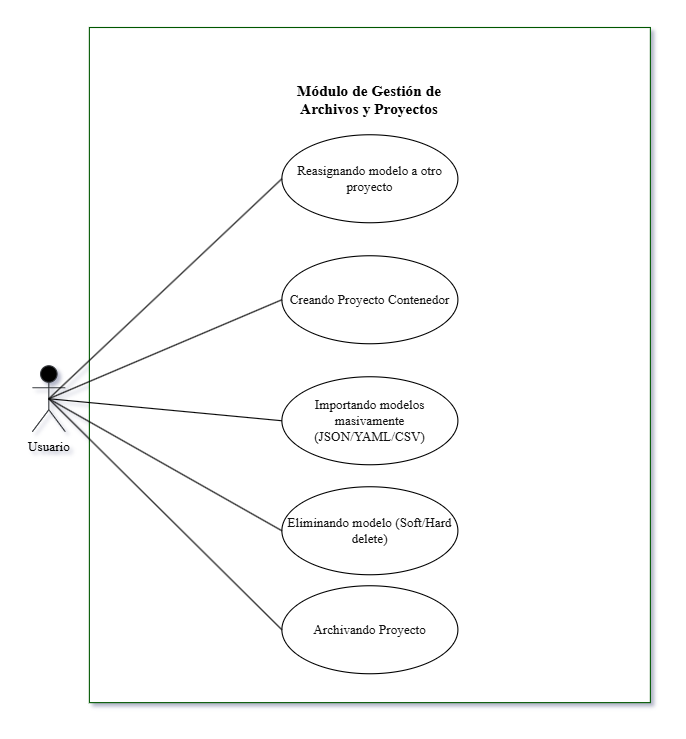

The diagram above was exported from draw.io. Its source (the exported page's mxGraphModel, read from the mxfile embedded in the PNG):
<mxGraphModel dx="1230" dy="653" grid="1" gridSize="10" guides="1" tooltips="1" connect="1" arrows="1" fold="1" page="1" pageScale="1" pageWidth="827" pageHeight="1169" math="0" shadow="0">
  <root>
    <mxCell id="0" />
    <mxCell id="1" parent="0" />
    <mxCell id="pBmGC80bHwVGjsM7q8je-2" parent="1" style="rounded=0;whiteSpace=wrap;html=1;rotation=90;fillColor=light-dark(#FFFFFF,#66FFFF);strokeColor=#005700;fontColor=#ffffff;" value="" vertex="1">
      <mxGeometry height="510" width="613.75" x="171.88" y="154.38" as="geometry" />
    </mxCell>
    <mxCell id="pBmGC80bHwVGjsM7q8je-3" parent="1" style="shape=umlActor;verticalLabelPosition=bottom;verticalAlign=top;html=1;fillColor=#000000;strokeColor=#36393d;fontFamily=Times New Roman;" value="Usuario" vertex="1">
      <mxGeometry height="60" width="30" x="171.88" y="410" as="geometry" />
    </mxCell>
    <mxCell id="pBmGC80bHwVGjsM7q8je-4" parent="1" style="ellipse;whiteSpace=wrap;html=1;fillColor=light-dark(#FFFFFF,#66FFFF);strokeColor=light-dark(#000000,#000000);fontColor=light-dark(#121212,#121212);fontFamily=Times New Roman;" value="Creando Proyecto Contenedor" vertex="1">
      <mxGeometry height="80" width="160" x="398.76" y="310" as="geometry" />
    </mxCell>
    <mxCell id="pBmGC80bHwVGjsM7q8je-5" parent="1" style="ellipse;whiteSpace=wrap;html=1;fillColor=light-dark(#FFFFFF,#66FFFF);strokeColor=light-dark(#000000,#000000);fontColor=light-dark(#121212,#121212);fontFamily=Times New Roman;" value="Eliminando modelo (Soft/Hard delete)" vertex="1">
      <mxGeometry height="80" width="160" x="398.76" y="520" as="geometry" />
    </mxCell>
    <mxCell id="pBmGC80bHwVGjsM7q8je-6" parent="1" style="ellipse;whiteSpace=wrap;html=1;fillColor=light-dark(#FFFFFF,#66FFFF);strokeColor=light-dark(#000000,#000000);fontColor=light-dark(#121212,#121212);fontFamily=Times New Roman;" value="Importando modelos masivamente (JSON/YAML/CSV)" vertex="1">
      <mxGeometry height="80" width="160" x="398.76" y="420" as="geometry" />
    </mxCell>
    <mxCell id="pBmGC80bHwVGjsM7q8je-7" parent="1" style="ellipse;whiteSpace=wrap;html=1;fillColor=light-dark(#FFFFFF,#66FFFF);strokeColor=light-dark(#000000,#000000);fontColor=light-dark(#121212,#121212);fontFamily=Times New Roman;" value="Archivando Proyecto" vertex="1">
      <mxGeometry height="80" width="160" x="398.76" y="610" as="geometry" />
    </mxCell>
    <mxCell id="pBmGC80bHwVGjsM7q8je-8" parent="1" style="text;html=1;whiteSpace=wrap;strokeColor=none;fillColor=none;align=center;verticalAlign=middle;rounded=0;fontFamily=Times New Roman;fontSize=14;fontStyle=1" value="&lt;font style=&quot;color: light-dark(rgb(0, 0, 0), rgb(0, 0, 0));&quot;&gt;Módulo de Gestión de Archivos y Proyectos&lt;/font&gt;" vertex="1">
      <mxGeometry height="30" width="165" x="396.26" y="154.38" as="geometry" />
    </mxCell>
    <mxCell id="pBmGC80bHwVGjsM7q8je-12" edge="1" parent="1" source="pBmGC80bHwVGjsM7q8je-3" style="endArrow=none;html=1;rounded=0;entryX=0;entryY=0.5;entryDx=0;entryDy=0;exitX=0.5;exitY=0.5;exitDx=0;exitDy=0;exitPerimeter=0;strokeColor=light-dark(#000000,#000000);" target="pBmGC80bHwVGjsM7q8je-6" value="">
      <mxGeometry height="50" relative="1" width="50" as="geometry">
        <mxPoint x="155" y="470" as="sourcePoint" />
        <mxPoint x="150" y="357.5" as="targetPoint" />
      </mxGeometry>
    </mxCell>
    <mxCell id="pBmGC80bHwVGjsM7q8je-13" edge="1" parent="1" source="pBmGC80bHwVGjsM7q8je-3" style="endArrow=none;html=1;rounded=0;entryX=0;entryY=0.5;entryDx=0;entryDy=0;exitX=0.5;exitY=0.5;exitDx=0;exitDy=0;exitPerimeter=0;strokeColor=light-dark(#000000,#000000);" target="pBmGC80bHwVGjsM7q8je-5" value="">
      <mxGeometry height="50" relative="1" width="50" as="geometry">
        <mxPoint x="155" y="470" as="sourcePoint" />
        <mxPoint x="380" y="360" as="targetPoint" />
      </mxGeometry>
    </mxCell>
    <mxCell id="pBmGC80bHwVGjsM7q8je-14" edge="1" parent="1" source="pBmGC80bHwVGjsM7q8je-3" style="endArrow=none;html=1;rounded=0;entryX=0;entryY=0.5;entryDx=0;entryDy=0;exitX=0.5;exitY=0.5;exitDx=0;exitDy=0;exitPerimeter=0;strokeColor=light-dark(#000000,#000000);" target="pBmGC80bHwVGjsM7q8je-7" value="">
      <mxGeometry height="50" relative="1" width="50" as="geometry">
        <mxPoint x="155" y="470" as="sourcePoint" />
        <mxPoint x="450" y="560" as="targetPoint" />
      </mxGeometry>
    </mxCell>
    <mxCell id="pBmGC80bHwVGjsM7q8je-16" edge="1" parent="1" source="pBmGC80bHwVGjsM7q8je-3" style="endArrow=none;html=1;rounded=0;entryX=0;entryY=0.5;entryDx=0;entryDy=0;exitX=0.5;exitY=0.5;exitDx=0;exitDy=0;exitPerimeter=0;strokeColor=light-dark(#000000,#000000);" target="pBmGC80bHwVGjsM7q8je-4" value="">
      <mxGeometry height="50" relative="1" width="50" as="geometry">
        <mxPoint x="140" y="347" as="sourcePoint" />
        <mxPoint x="295" y="260" as="targetPoint" />
      </mxGeometry>
    </mxCell>
    <mxCell id="pBmGC80bHwVGjsM7q8je-19" parent="1" style="ellipse;whiteSpace=wrap;html=1;fillColor=light-dark(#FFFFFF,#66FFFF);strokeColor=light-dark(#000000,#000000);fontColor=light-dark(#121212,#121212);fontFamily=Times New Roman;" value="Reasignando modelo a otro proyecto" vertex="1">
      <mxGeometry height="80" width="160" x="398.76" y="200" as="geometry" />
    </mxCell>
    <mxCell id="pBmGC80bHwVGjsM7q8je-20" edge="1" parent="1" source="pBmGC80bHwVGjsM7q8je-3" style="endArrow=none;html=1;rounded=0;entryX=0;entryY=0.5;entryDx=0;entryDy=0;exitX=0.5;exitY=0.5;exitDx=0;exitDy=0;exitPerimeter=0;strokeColor=light-dark(#000000,#000000);" target="pBmGC80bHwVGjsM7q8je-19" value="">
      <mxGeometry height="50" relative="1" width="50" as="geometry">
        <mxPoint x="110" y="667" as="sourcePoint" />
        <mxPoint x="275" y="600" as="targetPoint" />
      </mxGeometry>
    </mxCell>
  </root>
</mxGraphModel>